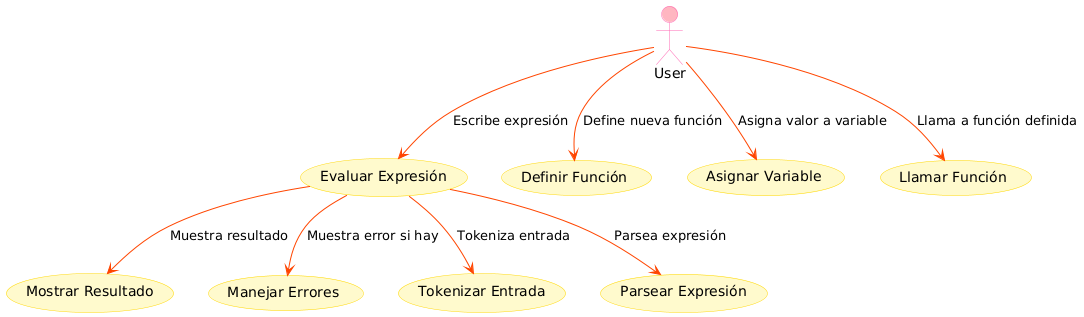

The diagram above was rendered by PlantUML. Its source (embedded in the PNG):
@startuml
skinparam actor {
    BackgroundColor #FFB6C1
    BorderColor #FF69B4
}
skinparam usecase {
    BackgroundColor #FFFACD
    BorderColor #FFD700
    ArrowColor #FF4500
}

actor User

usecase "Evaluar Expresión" as UC1
usecase "Definir Función" as UC2
usecase "Asignar Variable" as UC3
usecase "Llamar Función" as UC4
usecase "Mostrar Resultado" as UC5
usecase "Manejar Errores" as UC6
usecase "Tokenizar Entrada" as UC7
usecase "Parsear Expresión" as UC8

User     --> UC1 : "Escribe expresión"
User     --> UC2 : "Define nueva función"
User     --> UC3 : "Asigna valor a variable"
User     --> UC4 : "Llama a función definida"
UC1 --> UC5 : "Muestra resultado"
UC1 --> UC6 : "Muestra error si hay"
UC1 --> UC7 : "Tokeniza entrada"
UC1 --> UC8 : "Parsea expresión"
@enduml